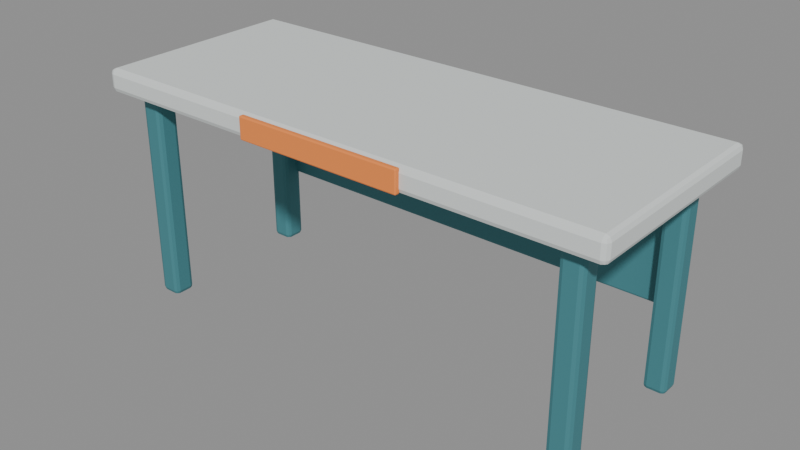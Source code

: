 # Source: desk.blend  (saved by Blender 5.2.44; exported with 4.5.12 LTS)
import bpy
from mathutils import Matrix  # noqa: F401  (used for matrix-valued properties, if any)

bpy.ops.wm.read_factory_settings(use_empty=True)
scene = bpy.context.scene
scene.name = 'Terminal Station Asset'

# ---- collections
col_terminal_station_asset = bpy.data.collections.new('Terminal Station Asset'); scene.collection.children.link(col_terminal_station_asset)

# ---- materials (node trees are filled in below, after node groups)
mat_warm_white = bpy.data.materials.new('Warm white')
mat_warm_white.diffuse_color = (0.72, 0.76, 0.75, 1.0)
mat_petrol_blue = bpy.data.materials.new('Petrol blue')
mat_petrol_blue.diffuse_color = (0.055, 0.22, 0.25, 1.0)
mat_safety_orange = bpy.data.materials.new('Safety orange')
mat_safety_orange.diffuse_color = (0.95, 0.27, 0.055, 1.0)

# ---- material node trees
mat_warm_white.use_nodes = True; mat_warm_white.node_tree.nodes.clear()
_N = mat_warm_white.node_tree.nodes; _L = mat_warm_white.node_tree.links
n0 = _N.new('ShaderNodeBsdfPrincipled'); n0.name = 'Principled BSDF'; n0.location = (-200, 100)
n0.inputs[0].default_value = (0.72, 0.76, 0.75, 1.0)
n0.inputs[2].default_value = 0.72
n0.inputs[10].default_value = 0.005
n1 = _N.new('ShaderNodeOutputMaterial'); n1.name = 'Material Output'; n1.location = (200, 100)
_L.new(n0.outputs[0], n1.inputs[0])
n1.is_active_output = True
mat_petrol_blue.use_nodes = True; mat_petrol_blue.node_tree.nodes.clear()
_N = mat_petrol_blue.node_tree.nodes; _L = mat_petrol_blue.node_tree.links
n0 = _N.new('ShaderNodeBsdfPrincipled'); n0.name = 'Principled BSDF'; n0.location = (-200, 100)
n0.inputs[0].default_value = (0.055, 0.22, 0.25, 1.0)
n0.inputs[2].default_value = 0.72
n0.inputs[10].default_value = 0.005
n1 = _N.new('ShaderNodeOutputMaterial'); n1.name = 'Material Output'; n1.location = (200, 100)
_L.new(n0.outputs[0], n1.inputs[0])
n1.is_active_output = True
mat_safety_orange.use_nodes = True; mat_safety_orange.node_tree.nodes.clear()
_N = mat_safety_orange.node_tree.nodes; _L = mat_safety_orange.node_tree.links
n0 = _N.new('ShaderNodeBsdfPrincipled'); n0.name = 'Principled BSDF'; n0.location = (-200, 100)
n0.inputs[0].default_value = (0.95, 0.27, 0.055, 1.0)
n0.inputs[2].default_value = 0.72
n0.inputs[10].default_value = 0.005
n1 = _N.new('ShaderNodeOutputMaterial'); n1.name = 'Material Output'; n1.location = (200, 100)
_L.new(n0.outputs[0], n1.inputs[0])
n1.is_active_output = True

# ---- meshes
me_cube = bpy.data.meshes.new('Cube')
me_cube.from_pydata([(-0.9, -0.36, -0.04), (-0.9, -0.36, 0.04), (-0.9, 0.36, -0.04), (-0.9, 0.36, 0.04), (0.9, -0.36, -0.04), (0.9, -0.36, 0.04), (0.9, 0.36, -0.04), (0.9, 0.36, 0.04)], [], [(0, 1, 3, 2), (2, 3, 7, 6), (6, 7, 5, 4), (4, 5, 1, 0), (2, 6, 4, 0), (7, 3, 1, 5)])
_uv = me_cube.uv_layers.new(name='UVMap')
_uv.uv.foreach_set('vector', [0.375, 0.0, 0.625, 0.0, 0.625, 0.25, 0.375, 0.25, 0.375, 0.25, 0.625, 0.25, 0.625, 0.5, 0.375, 0.5, 0.375, 0.5, 0.625, 0.5, 0.625, 0.75, 0.375, 0.75, 0.375, 0.75, 0.625, 0.75, 0.625, 1.0, 0.375, 1.0, 0.125, 0.5, 0.375, 0.5, 0.375, 0.75, 0.125, 0.75, 0.625, 0.5, 0.875, 0.5, 0.875, 0.75, 0.625, 0.75])
me_cube.materials.append(mat_warm_white)
me_cube.update()
me_cube_001 = bpy.data.meshes.new('Cube.001')
me_cube_001.from_pydata([(-0.0375, -0.0375, -0.375), (-0.0375, -0.0375, 0.375), (-0.0375, 0.0375, -0.375), (-0.0375, 0.0375, 0.375), (0.0375, -0.0375, -0.375), (0.0375, -0.0375, 0.375), (0.0375, 0.0375, -0.375), (0.0375, 0.0375, 0.375)], [], [(0, 1, 3, 2), (2, 3, 7, 6), (6, 7, 5, 4), (4, 5, 1, 0), (2, 6, 4, 0), (7, 3, 1, 5)])
_uv = me_cube_001.uv_layers.new(name='UVMap')
_uv.uv.foreach_set('vector', [0.375, 0.0, 0.625, 0.0, 0.625, 0.25, 0.375, 0.25, 0.375, 0.25, 0.625, 0.25, 0.625, 0.5, 0.375, 0.5, 0.375, 0.5, 0.625, 0.5, 0.625, 0.75, 0.375, 0.75, 0.375, 0.75, 0.625, 0.75, 0.625, 1.0, 0.375, 1.0, 0.125, 0.5, 0.375, 0.5, 0.375, 0.75, 0.125, 0.75, 0.625, 0.5, 0.875, 0.5, 0.875, 0.75, 0.625, 0.75])
me_cube_001.materials.append(mat_petrol_blue)
me_cube_001.update()
me_cube_002 = bpy.data.meshes.new('Cube.002')
me_cube_002.from_pydata([(-0.0375, -0.0375, -0.375), (-0.0375, -0.0375, 0.375), (-0.0375, 0.0375, -0.375), (-0.0375, 0.0375, 0.375), (0.0375, -0.0375, -0.375), (0.0375, -0.0375, 0.375), (0.0375, 0.0375, -0.375), (0.0375, 0.0375, 0.375)], [], [(0, 1, 3, 2), (2, 3, 7, 6), (6, 7, 5, 4), (4, 5, 1, 0), (2, 6, 4, 0), (7, 3, 1, 5)])
_uv = me_cube_002.uv_layers.new(name='UVMap')
_uv.uv.foreach_set('vector', [0.375, 0.0, 0.625, 0.0, 0.625, 0.25, 0.375, 0.25, 0.375, 0.25, 0.625, 0.25, 0.625, 0.5, 0.375, 0.5, 0.375, 0.5, 0.625, 0.5, 0.625, 0.75, 0.375, 0.75, 0.375, 0.75, 0.625, 0.75, 0.625, 1.0, 0.375, 1.0, 0.125, 0.5, 0.375, 0.5, 0.375, 0.75, 0.125, 0.75, 0.625, 0.5, 0.875, 0.5, 0.875, 0.75, 0.625, 0.75])
me_cube_002.materials.append(mat_petrol_blue)
me_cube_002.update()
me_cube_003 = bpy.data.meshes.new('Cube.003')
me_cube_003.from_pydata([(-0.0375, -0.0375, -0.375), (-0.0375, -0.0375, 0.375), (-0.0375, 0.0375, -0.375), (-0.0375, 0.0375, 0.375), (0.0375, -0.0375, -0.375), (0.0375, -0.0375, 0.375), (0.0375, 0.0375, -0.375), (0.0375, 0.0375, 0.375)], [], [(0, 1, 3, 2), (2, 3, 7, 6), (6, 7, 5, 4), (4, 5, 1, 0), (2, 6, 4, 0), (7, 3, 1, 5)])
_uv = me_cube_003.uv_layers.new(name='UVMap')
_uv.uv.foreach_set('vector', [0.375, 0.0, 0.625, 0.0, 0.625, 0.25, 0.375, 0.25, 0.375, 0.25, 0.625, 0.25, 0.625, 0.5, 0.375, 0.5, 0.375, 0.5, 0.625, 0.5, 0.625, 0.75, 0.375, 0.75, 0.375, 0.75, 0.625, 0.75, 0.625, 1.0, 0.375, 1.0, 0.125, 0.5, 0.375, 0.5, 0.375, 0.75, 0.125, 0.75, 0.625, 0.5, 0.875, 0.5, 0.875, 0.75, 0.625, 0.75])
me_cube_003.materials.append(mat_petrol_blue)
me_cube_003.update()
me_cube_004 = bpy.data.meshes.new('Cube.004')
me_cube_004.from_pydata([(-0.0375, -0.0375, -0.375), (-0.0375, -0.0375, 0.375), (-0.0375, 0.0375, -0.375), (-0.0375, 0.0375, 0.375), (0.0375, -0.0375, -0.375), (0.0375, -0.0375, 0.375), (0.0375, 0.0375, -0.375), (0.0375, 0.0375, 0.375)], [], [(0, 1, 3, 2), (2, 3, 7, 6), (6, 7, 5, 4), (4, 5, 1, 0), (2, 6, 4, 0), (7, 3, 1, 5)])
_uv = me_cube_004.uv_layers.new(name='UVMap')
_uv.uv.foreach_set('vector', [0.375, 0.0, 0.625, 0.0, 0.625, 0.25, 0.375, 0.25, 0.375, 0.25, 0.625, 0.25, 0.625, 0.5, 0.375, 0.5, 0.375, 0.5, 0.625, 0.5, 0.625, 0.75, 0.375, 0.75, 0.375, 0.75, 0.625, 0.75, 0.625, 1.0, 0.375, 1.0, 0.125, 0.5, 0.375, 0.5, 0.375, 0.75, 0.125, 0.75, 0.625, 0.5, 0.875, 0.5, 0.875, 0.75, 0.625, 0.75])
me_cube_004.materials.append(mat_petrol_blue)
me_cube_004.update()
me_cube_005 = bpy.data.meshes.new('Cube.005')
me_cube_005.from_pydata([(-0.78, -0.0175, -0.21), (-0.78, -0.0175, 0.21), (-0.78, 0.0175, -0.21), (-0.78, 0.0175, 0.21), (0.78, -0.0175, -0.21), (0.78, -0.0175, 0.21), (0.78, 0.0175, -0.21), (0.78, 0.0175, 0.21)], [], [(0, 1, 3, 2), (2, 3, 7, 6), (6, 7, 5, 4), (4, 5, 1, 0), (2, 6, 4, 0), (7, 3, 1, 5)])
_uv = me_cube_005.uv_layers.new(name='UVMap')
_uv.uv.foreach_set('vector', [0.375, 0.0, 0.625, 0.0, 0.625, 0.25, 0.375, 0.25, 0.375, 0.25, 0.625, 0.25, 0.625, 0.5, 0.375, 0.5, 0.375, 0.5, 0.625, 0.5, 0.625, 0.75, 0.375, 0.75, 0.375, 0.75, 0.625, 0.75, 0.625, 1.0, 0.375, 1.0, 0.125, 0.5, 0.375, 0.5, 0.375, 0.75, 0.125, 0.75, 0.625, 0.5, 0.875, 0.5, 0.875, 0.75, 0.625, 0.75])
me_cube_005.materials.append(mat_petrol_blue)
me_cube_005.update()
me_cube_006 = bpy.data.meshes.new('Cube.006')
me_cube_006.from_pydata([(-0.29, -0.009, -0.0375), (-0.29, -0.009, 0.0375), (-0.29, 0.009, -0.0375), (-0.29, 0.009, 0.0375), (0.29, -0.009, -0.0375), (0.29, -0.009, 0.0375), (0.29, 0.009, -0.0375), (0.29, 0.009, 0.0375)], [], [(0, 1, 3, 2), (2, 3, 7, 6), (6, 7, 5, 4), (4, 5, 1, 0), (2, 6, 4, 0), (7, 3, 1, 5)])
_uv = me_cube_006.uv_layers.new(name='UVMap')
_uv.uv.foreach_set('vector', [0.375, 0.0, 0.625, 0.0, 0.625, 0.25, 0.375, 0.25, 0.375, 0.25, 0.625, 0.25, 0.625, 0.5, 0.375, 0.5, 0.375, 0.5, 0.625, 0.5, 0.625, 0.75, 0.375, 0.75, 0.375, 0.75, 0.625, 0.75, 0.625, 1.0, 0.375, 1.0, 0.125, 0.5, 0.375, 0.5, 0.375, 0.75, 0.125, 0.75, 0.625, 0.5, 0.875, 0.5, 0.875, 0.75, 0.625, 0.75])
me_cube_006.materials.append(mat_safety_orange)
me_cube_006.update()

# ---- objects
ob_desk_top = bpy.data.objects.new('Desk top', me_cube)
ob_desk_leg__0_78__0_27 = bpy.data.objects.new('Desk leg -0.78 -0.27', me_cube_001)
ob_desk_leg__0_78__0_27_1 = bpy.data.objects.new('Desk leg -0.78 +0.27', me_cube_002)
ob_desk_leg__0_78__0_27_2 = bpy.data.objects.new('Desk leg +0.78 -0.27', me_cube_003)
ob_desk_leg__0_78__0_27_3 = bpy.data.objects.new('Desk leg +0.78 +0.27', me_cube_004)
ob_rear_cable_modesty_panel = bpy.data.objects.new('Rear cable modesty panel', me_cube_005)
ob_desk_safety_stripe = bpy.data.objects.new('Desk safety stripe', me_cube_006)

# ---- transforms, parenting, visibility, modifiers, constraints
ob_desk_top.location = (0.0, 0.007, 0.76)
_m = ob_desk_top.modifiers.new('Soft manufactured edges', 'BEVEL')
_m.width = 0.0176
_m.width_pct = 0.0176
_m.segments = 2
ob_desk_leg__0_78__0_27.location = (-0.78, -0.263, 0.375)
_m = ob_desk_leg__0_78__0_27.modifiers.new('Soft manufactured edges', 'BEVEL')
_m.width = 0.015
_m.width_pct = 0.015
_m.segments = 2
ob_desk_leg__0_78__0_27_1.location = (-0.78, 0.277, 0.375)
_m = ob_desk_leg__0_78__0_27_1.modifiers.new('Soft manufactured edges', 'BEVEL')
_m.width = 0.015
_m.width_pct = 0.015
_m.segments = 2
ob_desk_leg__0_78__0_27_2.location = (0.78, -0.263, 0.375)
_m = ob_desk_leg__0_78__0_27_2.modifiers.new('Soft manufactured edges', 'BEVEL')
_m.width = 0.015
_m.width_pct = 0.015
_m.segments = 2
ob_desk_leg__0_78__0_27_3.location = (0.78, 0.277, 0.375)
_m = ob_desk_leg__0_78__0_27_3.modifiers.new('Soft manufactured edges', 'BEVEL')
_m.width = 0.015
_m.width_pct = 0.015
_m.segments = 2
ob_rear_cable_modesty_panel.location = (0.0, 0.317, 0.47)
_m = ob_rear_cable_modesty_panel.modifiers.new('Soft manufactured edges', 'BEVEL')
_m.width = 0.0077
_m.width_pct = 0.0077
_m.segments = 2
ob_desk_safety_stripe.location = (0.0, -0.358, 0.76)
_m = ob_desk_safety_stripe.modifiers.new('Soft manufactured edges', 'BEVEL')
_m.width = 0.00396
_m.width_pct = 0.00396
_m.segments = 2

# ---- collection membership
col_terminal_station_asset.objects.link(ob_desk_top)
col_terminal_station_asset.objects.link(ob_desk_leg__0_78__0_27)
col_terminal_station_asset.objects.link(ob_desk_leg__0_78__0_27_1)
col_terminal_station_asset.objects.link(ob_desk_leg__0_78__0_27_2)
col_terminal_station_asset.objects.link(ob_desk_leg__0_78__0_27_3)
col_terminal_station_asset.objects.link(ob_rear_cable_modesty_panel)
col_terminal_station_asset.objects.link(ob_desk_safety_stripe)

# ---- scene / render settings (as saved in the file)
scene.frame_start = 1; scene.frame_end = 250; scene.frame_set(1)
scene.render.engine = 'BLENDER_EEVEE_NEXT'
scene.render.bake_bias = 0.0
scene.render.bake_samples = 0
scene.render.compositor_device = 'GPU'
scene.eevee.use_volume_custom_range = False
scene.eevee.fast_gi_thickness_near = 0.1
scene.eevee.fast_gi_thickness_far = 0.0
scene.eevee.ray_tracing_options.screen_trace_thickness = 0.1
bpy.context.view_layer.update()

# ---- added for rendering (the .blend has no active camera and no usable light): camera, sun + grey world if the file has none
cam_auto = bpy.data.cameras.new('AutoCamera')
cam_auto.lens = 50.0
cam_auto.sensor_width = 36.0
cam_auto.clip_end = 1000.0
ob_auto_camera = bpy.data.objects.new('AutoCamera', cam_auto)
scene.collection.objects.link(ob_auto_camera)
ob_auto_camera.location = (1.9449, -2.33388, 1.95592)
ob_auto_camera.rotation_euler = (1.09748, -7.21219e-08, 0.694738)
scene.camera = ob_auto_camera
light_auto_sun = bpy.data.lights.new('AutoSun', 'SUN')
light_auto_sun.energy = 3.0
light_auto_sun.angle = 0.0523599
ob_auto_sun = bpy.data.objects.new('AutoSun', light_auto_sun)
scene.collection.objects.link(ob_auto_sun)
ob_auto_sun.rotation_euler = (0.872665, 0.174533, 0.523599)
if scene.world is None:
    world_auto = bpy.data.worlds.new('AutoWorld')
    world_auto.color = (0.3, 0.3, 0.3)
    scene.world = world_auto
bpy.context.view_layer.update()
